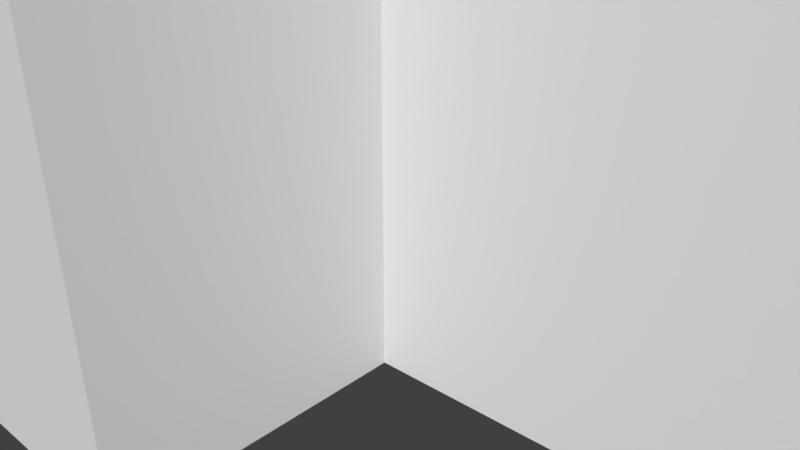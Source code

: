 # Source: ts_lavra_fortress_tower05.blend  (saved by Blender 2.79.0; exported with 4.5.12 LTS)
import bpy
from mathutils import Matrix  # noqa: F401  (used for matrix-valued properties, if any)

bpy.ops.wm.read_factory_settings(use_empty=True)
scene = bpy.context.scene
scene.name = 'Scene'

# ---- collections
col_collection_1 = bpy.data.collections.new('Collection 1'); scene.collection.children.link(col_collection_1)

# ---- materials (node trees are filled in below, after node groups)
mat_material = bpy.data.materials.new('Material')
mat_material.alpha_threshold = 0.0
mat_material.use_transparent_shadow = False
mat_material.roughness = 0.5

# ---- material node trees

# ---- world
world_world = bpy.data.worlds.new('World'); scene.world = world_world
world_world.color = (0.05088, 0.05088, 0.05088)
world_world.use_sun_shadow = False
world_world.sun_shadow_jitter_overblur = 0.0
world_world.cycles.sampling_method = 'MANUAL'

# ---- cameras
cam_camera = bpy.data.cameras.new('Camera')
cam_camera.clip_end = 100.0
cam_camera.lens = 35.0
cam_camera.sensor_width = 32.0
cam_camera.sensor_height = 18.0
cam_camera.ortho_scale = 7.314
cam_camera.dof.focus_distance = 0.0
cam_camera.dof.aperture_fstop = 128.0

# ---- meshes
me_building = bpy.data.meshes.new('Building ��������� ������')
me_building.from_pydata([(1.896, 6.181, 1.464), (1.896, 0.0, 1.464), (7.163, 6.181, 0.985), (7.163, 0.0, 0.985), (6.873, 7.996, -2.208), (6.681, 8.004, -4.338), (6.97, 6.143, -1.144), (6.97, 0.0, -1.144), (6.873, 6.743, -2.208), (-5.038, 28.22, -4.0), (-2.113, 28.22, -2.934), (6.777, 7.0, -3.273), (6.681, 6.743, -4.338), (6.584, 6.082, -5.402), (6.584, 0.0, -5.402), (6.391, 6.115, -7.531), (6.777, 8.008, -3.273), (6.391, 0.0, -7.531), (1.118, 6.115, -7.052), (1.118, 0.0, -7.052), (1.312, 6.082, -4.923), (1.312, 0.0, -4.923), (1.41, 6.743, -3.859), (1.507, 7.0, -2.794), (1.604, 6.743, -1.73), (1.702, 6.143, -0.665), (1.702, 0.0, -0.665), (7.067, 8.032, 1.017), (6.97, 8.002, -1.102), (6.873, 11.55, -2.208), (-2.844, 28.22, -0.9862), (6.777, 11.85, -3.273), (6.681, 11.61, -4.338), (6.584, 7.999, -5.439), (6.488, 8.002, -7.531), (1.118, 8.001, -7.052), (1.312, 7.999, -4.923), (1.41, 11.61, -3.859), (1.507, 11.85, -2.794), (1.604, 11.55, -1.73), (1.702, 8.002, -0.665), (1.897, 8.03, 1.462), (-2.166, 27.54, -2.922), (-2.166, 21.5, -2.922), (-2.493, 27.54, -3.601), (-2.493, 21.5, -3.601), (-2.981, 27.54, -4.035), (-2.981, 21.5, -4.035), (-3.673, 27.54, -4.291), (-3.673, 21.5, -4.291), (-4.346, 27.54, -4.258), (-4.346, 21.5, -4.258), (-5.006, 27.54, -3.957), (-5.006, 21.5, -3.957), (-5.463, 27.54, -3.456), (-5.463, 21.5, -3.456), (-5.71, 27.54, -2.833), (-5.71, 21.5, -2.833), (-5.698, 27.54, -2.087), (-5.698, 21.5, -2.087), (-5.414, 27.54, -1.475), (-5.414, 21.5, -1.475), (-4.889, 27.54, -0.952), (-4.889, 21.5, -0.952), (-4.222, 27.54, -0.707), (-4.222, 21.5, -0.707), (-3.518, 27.54, -0.74), (-3.518, 21.5, -0.74), (-2.876, 27.54, -1.03), (-2.876, 21.5, -1.03), (-2.388, 27.54, -1.542), (-2.388, 21.5, -1.542), (-2.141, 27.54, -2.221), (-2.141, 21.5, -2.221), (-2.52, 27.89, -2.839), (-2.5, 27.89, -2.278), (-2.698, 27.89, -1.735), (-3.088, 27.89, -1.325), (-3.602, 27.89, -1.093), (-4.165, 27.89, -1.067), (-4.698, 27.89, -1.263), (-5.118, 27.89, -1.681), (-5.346, 27.89, -2.171), (-5.355, 27.89, -2.768), (-5.158, 27.89, -3.266), (-4.792, 27.89, -3.667), (-4.264, 27.89, -3.908), (-3.726, 27.89, -3.934), (-3.172, 27.89, -3.729), (-2.782, 27.89, -3.382), (-1.762, 29.7, -3.017), (-1.731, 29.7, -2.156), (-2.035, 29.7, -1.322), (-2.634, 29.7, -0.6933), (-3.422, 29.7, -0.3372), (-4.287, 29.7, -0.2967), (-5.106, 29.7, -0.5975), (-5.751, 29.7, -1.24), (-6.099, 29.7, -1.991), (-6.114, 29.7, -2.907), (-5.811, 29.7, -3.672), (-5.25, 29.7, -4.288), (-4.439, 29.7, -4.657), (-3.613, 29.7, -4.698), (-2.763, 29.7, -4.383), (-2.164, 29.7, -3.85), (-2.697, 30.67, -2.797), (-2.679, 30.67, -2.307), (-2.852, 30.67, -1.831), (-3.194, 30.67, -1.473), (-3.643, 30.67, -1.27), (-4.136, 30.67, -1.247), (-4.603, 30.67, -1.418), (-4.971, 30.67, -1.785), (-5.169, 30.67, -2.213), (-5.178, 30.67, -2.735), (-5.005, 30.67, -3.171), (-4.685, 30.67, -3.522), (-4.223, 30.67, -3.733), (-3.752, 30.67, -3.756), (-3.267, 30.67, -3.577), (-2.926, 30.67, -3.273), (-3.748, 32.46, -2.551), (-3.745, 32.46, -2.476), (-3.772, 32.46, -2.404), (-3.824, 32.46, -2.35), (-3.892, 32.46, -2.319), (-3.967, 32.46, -2.315), (-4.038, 32.46, -2.341), (-4.093, 32.46, -2.397), (-4.124, 32.46, -2.462), (-4.125, 32.46, -2.541), (-4.099, 32.46, -2.608), (-4.05, 32.46, -2.661), (-3.98, 32.46, -2.693), (-3.908, 32.46, -2.696), (-3.835, 32.46, -2.669), (-3.783, 32.46, -2.623), (-3.936, 33.54, -2.507), (-5.508, 28.22, -3.484), (-2.088, 28.22, -2.213), (-2.45, 28.22, -3.633), (-3.505, 28.22, -0.6876), (-10.1, 16.27, -9.267), (-10.1, 0.0, -9.267), (-4.358, 28.22, -4.31), (-5.458, 28.22, -1.444), (-8.935, 16.27, 5.482), (-8.935, 0.0, 5.482), (-3.665, 28.22, -4.344), (-4.917, 28.22, -0.9059), (-4.23, 28.22, -0.6537), (-2.953, 28.22, -4.08), (2.075, 16.27, 4.603), (2.075, 0.0, 4.603), (1.896, 16.27, 1.464), (1.118, 16.27, -7.052), (0.902, 16.27, -10.14), (0.902, 0.0, -10.14), (-3.936, 24.0, -2.509), (-5.75, 28.22, -2.075), (-2.342, 28.22, -1.513), (-5.762, 28.22, -2.843), (-1.676, 29.0, -2.147), (-5.858, 29.0, -3.702), (-3.41, 29.0, -0.2828), (-2.119, 29.0, -3.884), (-4.452, 29.0, -4.711), (-5.796, 29.0, -1.208), (-5.135, 29.0, -0.5496), (-3.605, 29.0, -4.753), (-4.296, 29.0, -0.2412), (-2.734, 29.0, -4.431), (-1.708, 29.0, -3.029), (-5.283, 29.0, -4.332), (-2.601, 29.0, -0.6478), (-6.154, 29.0, -1.978), (-1.987, 29.0, -1.292), (-6.169, 29.0, -2.917), (-4.519, 31.46, -2.614), (-3.346, 31.46, -2.413), (-4.071, 31.46, -3.082), (-4.422, 31.46, -2.167), (-3.427, 31.46, -2.19), (-4.288, 31.46, -2.984), (-3.799, 31.46, -1.926), (-4.438, 31.46, -2.819), (-3.85, 31.46, -3.093), (-4.03, 31.46, -1.915), (-4.25, 31.46, -1.996), (-4.515, 31.46, -2.369), (-3.462, 31.46, -2.866), (-3.588, 31.46, -2.021), (-3.354, 31.46, -2.643), (-3.622, 31.46, -3.009), (6.922, 9.933, -1.119), (6.632, 9.868, -5.436), (1.701, 9.971, -0.665), (1.313, 9.875, -4.923), (-9.36, 6.143, 0.1146), (-9.36, 1.27e-07, 0.1146), (-9.613, 6.743, -3.082), (-9.697, 6.082, -4.147), (-9.697, 1.264e-07, -4.147), (-9.528, 7.0, -2.016), (-9.444, 6.743, -0.9508), (-8.935, 6.139, 5.482), (-10.1, 6.084, -9.267), (1.379, 16.22, -7.301), (1.143, 16.23, -10.54), (-9.218, 16.22, 5.91), (2.195, 16.22, 1.675), (-10.47, 16.2, -9.653), (2.383, 16.22, 4.982)], [], [(144, 203, 202, 207), (14, 17, 15, 13), (15, 34, 33, 13), (28, 4, 29, 195), (17, 19, 18, 15), (41, 0, 2, 27), (6, 28, 27, 2), (3, 7, 6, 2), (13, 33, 5, 12), (11, 12, 5, 16), (38, 39, 29, 31), (5, 33, 196, 32), (36, 198, 196, 33), (24, 8, 6, 25), (23, 11, 8, 24), (12, 22, 20, 13), (23, 22, 12, 11), (40, 41, 27, 28), (39, 197, 195, 29), (37, 38, 31, 32), (8, 11, 16, 4), (196, 198, 37, 32), (35, 36, 33, 34), (18, 35, 34, 15), (4, 16, 31, 29), (45, 47, 46, 44), (47, 49, 48, 46), (49, 51, 50, 48), (51, 53, 52, 50), (53, 55, 54, 52), (55, 57, 56, 54), (57, 59, 58, 56), (84, 85, 52, 54), (65, 67, 66, 64), (67, 69, 68, 66), (71, 73, 72, 70), (63, 65, 64, 62), (59, 61, 60, 58), (61, 63, 62, 60), (73, 43, 42, 72), (43, 45, 44, 42), (75, 76, 70, 72), (92, 93, 175, 177), (88, 89, 44, 46), (100, 101, 174, 164), (77, 78, 66, 68), (128, 129, 182, 189), (142, 151, 79, 78), (137, 122, 193, 191), (79, 80, 62, 64), (124, 125, 192, 183), (146, 160, 82, 81), (130, 131, 179, 190), (78, 79, 64, 66), (132, 133, 184, 186), (83, 84, 54, 56), (86, 87, 48, 50), (160, 162, 83, 82), (87, 88, 46, 48), (81, 82, 58, 60), (85, 86, 50, 52), (82, 83, 56, 58), (119, 120, 104, 103), (102, 103, 170, 167), (140, 161, 76, 75), (99, 100, 164, 178), (120, 121, 105, 104), (98, 99, 178, 176), (152, 141, 89, 88), (103, 104, 172, 170), (108, 109, 93, 92), (101, 102, 167, 174), (110, 111, 95, 94), (135, 136, 194, 187), (109, 110, 94, 93), (126, 127, 188, 185), (76, 77, 68, 70), (123, 124, 183, 180), (112, 113, 97, 96), (127, 128, 189, 188), (113, 114, 98, 97), (129, 130, 190, 182), (114, 115, 99, 98), (115, 116, 100, 99), (80, 81, 60, 62), (133, 134, 181, 184), (116, 117, 101, 100), (117, 118, 102, 101), (139, 9, 85, 84), (74, 75, 72, 42), (96, 97, 168, 169), (121, 106, 90, 105), (95, 96, 169, 171), (141, 10, 74, 89), (93, 94, 165, 175), (89, 74, 42, 44), (90, 91, 163, 173), (106, 107, 91, 90), (105, 90, 173, 166), (30, 142, 78, 77), (134, 135, 187, 181), (161, 30, 77, 76), (136, 137, 191, 194), (151, 150, 80, 79), (125, 126, 185, 192), (111, 112, 96, 95), (122, 123, 180, 193), (150, 146, 81, 80), (131, 132, 186, 179), (118, 119, 103, 102), (9, 145, 86, 85), (145, 149, 87, 86), (149, 152, 88, 87), (162, 139, 84, 83), (10, 140, 75, 74), (91, 92, 177, 163), (184, 181, 118, 117), (97, 98, 176, 168), (107, 108, 92, 91), (104, 105, 166, 172), (186, 184, 117, 116), (174, 167, 145, 9), (183, 192, 109, 108), (166, 173, 10, 141), (190, 179, 115, 114), (175, 165, 142, 30), (182, 190, 114, 113), (171, 169, 150, 151), (179, 186, 116, 115), (172, 166, 141, 152), (173, 163, 140, 10), (178, 164, 139, 162), (188, 189, 112, 111), (170, 172, 152, 149), (193, 180, 107, 106), (169, 168, 146, 150), (192, 185, 110, 109), (177, 175, 30, 161), (180, 183, 108, 107), (164, 174, 9, 139), (189, 182, 113, 112), (167, 170, 149, 145), (191, 193, 106, 121), (94, 95, 171, 165), (185, 188, 111, 110), (163, 177, 161, 140), (181, 187, 119, 118), (176, 178, 162, 160), (187, 194, 120, 119), (168, 176, 160, 146), (194, 191, 121, 120), (165, 171, 151, 142), (122, 138, 123), (123, 138, 124), (124, 138, 125), (125, 138, 126), (126, 138, 127), (127, 138, 128), (128, 138, 129), (129, 138, 130), (130, 138, 131), (131, 138, 132), (132, 138, 133), (133, 138, 134), (134, 138, 135), (135, 138, 136), (136, 138, 137), (137, 138, 122), (69, 71, 70, 68), (157, 143, 212, 209), (143, 147, 210, 212), (1, 3, 2, 0), (16, 5, 32, 31), (19, 158, 157, 156, 35, 18), (153, 154, 1, 0, 41, 155), (41, 40, 197, 39, 38, 37, 198, 36, 35, 156, 155), (147, 153, 213, 210), (155, 211, 213, 153), (154, 153, 147, 206, 148), (156, 208, 211, 155), (144, 207, 143, 157, 158), (156, 157, 209, 208), (14, 13, 20, 21), (7, 26, 25, 6), (195, 197, 40, 28), (8, 4, 28, 6), (22, 23, 204, 201), (24, 25, 199, 205), (21, 20, 202, 203), (25, 26, 200, 199), (20, 22, 201, 202), (207, 202, 201, 204, 205, 199, 206, 147, 143), (206, 199, 200, 148), (204, 23, 24, 205), (212, 210, 159), (213, 211, 159), (208, 209, 159), (211, 208, 159), (209, 212, 159), (210, 213, 159)])
me_building.polygons.foreach_set('use_smooth', [0, 0, 0, 0, 0, 0, 0, 0, 0, 0, 0, 0, 0, 0, 0, 0, 0, 0, 0, 0, 0, 0, 0, 0, 0, 1, 1, 1, 1, 1, 1, 1, 1, 1, 1, 1, 1, 1, 1, 1, 1, 1, 1, 1, 1, 1, 1, 1, 1, 1, 1, 1, 1, 1, 1, 1, 1, 1, 1, 1, 1, 1, 1, 1, 1, 1, 1, 1, 1, 1, 1, 1, 1, 1, 1, 1, 1, 1, 1, 1, 1, 1, 1, 1, 1, 1, 1, 1, 1, 1, 1, 1, 1, 1, 1, 1, 1, 1, 1, 1, 1, 1, 1, 1, 1, 1, 1, 1, 1, 1, 1, 1, 1, 1, 1, 1, 1, 1, 1, 1, 1, 1, 1, 1, 1, 1, 1, 1, 1, 1, 1, 1, 1, 1, 1, 1, 1, 1, 1, 1, 1, 1, 1, 1, 1, 1, 1, 1, 1, 1, 1, 1, 1, 1, 1, 1, 1, 1, 1, 1, 1, 1, 1, 1, 1, 1, 1, 1, 1, 0, 0, 0, 0, 0, 0, 0, 0, 0, 0, 0, 0, 0, 0, 0, 0, 0, 0, 0, 0, 0, 0, 0, 0, 0, 0, 0, 0, 0, 0, 0])
_uv = me_building.uv_layers.new(name='UVMap')
_uv.uv.foreach_set('vector', [0.5028, 0.007599, 0.5994, 0.007785, 0.5992, 0.1222, 0.5026, 0.122, 0.8309, 0.5442, 0.8725, 0.5448, 0.8709, 0.6643, 0.8293, 0.6626, 0.8709, 0.6643, 0.8694, 0.7011, 0.8289, 0.6997, 0.8293, 0.6626, 0.7448, 0.6973, 0.7662, 0.6978, 0.7642, 0.7666, 0.7441, 0.7346, 0.8725, 0.5448, 0.9755, 0.5459, 0.9743, 0.6648, 0.8709, 0.6643, 0.6041, 0.6959, 0.6043, 0.6603, 0.7056, 0.6611, 0.7038, 0.6966, 0.7466, 0.6614, 0.7448, 0.6973, 0.7038, 0.6966, 0.7056, 0.6611, 0.7075, 0.5428, 0.7485, 0.5434, 0.7466, 0.6614, 0.7056, 0.6611, 0.8293, 0.6626, 0.8289, 0.6997, 0.8075, 0.6992, 0.8082, 0.6748, 0.7874, 0.6792, 0.8082, 0.6748, 0.8075, 0.6992, 0.7869, 0.6987, 0.142, 0.6535, 0.1422, 0.632, 0.2445, 0.6326, 0.2443, 0.6541, 0.8075, 0.6992, 0.8289, 0.6997, 0.8277, 0.7358, 0.8055, 0.7688, 0.1413, 0.7503, 0.1429, 0.7165, 0.245, 0.715, 0.2438, 0.7512, 0.3998, 0.7455, 0.4003, 0.822, 0.3826, 0.8221, 0.3821, 0.7457, 0.4157, 0.7454, 0.4162, 0.8219, 0.4003, 0.822, 0.3998, 0.7455, 0.4321, 0.8218, 0.4316, 0.7452, 0.4498, 0.745, 0.4503, 0.8216, 0.4157, 0.7454, 0.4316, 0.7452, 0.4321, 0.8218, 0.4162, 0.8219, 0.1426, 0.557, 0.1431, 0.5157, 0.2435, 0.5165, 0.2448, 0.5575, 0.1422, 0.632, 0.1424, 0.5951, 0.2437, 0.5948, 0.2445, 0.6326, 0.1431, 0.6759, 0.142, 0.6535, 0.2443, 0.6541, 0.2442, 0.6753, 0.7669, 0.6736, 0.7874, 0.6792, 0.7869, 0.6987, 0.7662, 0.6978, 0.245, 0.715, 0.1429, 0.7165, 0.1431, 0.6759, 0.2442, 0.6753, 0.1413, 0.7916, 0.1413, 0.7503, 0.2438, 0.7512, 0.2455, 0.7916, 0.9743, 0.6648, 0.9742, 0.7012, 0.8694, 0.7011, 0.8709, 0.6643, 0.7662, 0.6978, 0.7869, 0.6987, 0.7847, 0.773, 0.7642, 0.7666, 0.2248, 0.8215, 0.2374, 0.8215, 0.2374, 0.9382, 0.2248, 0.9382, 0.2374, 0.8215, 0.2517, 0.8215, 0.2517, 0.9382, 0.2374, 0.9382, 0.03311, 0.8215, 0.04614, 0.8215, 0.04614, 0.9382, 0.03311, 0.9382, 0.04614, 0.8215, 0.06016, 0.8215, 0.06016, 0.9382, 0.04614, 0.9382, 0.06016, 0.8215, 0.07327, 0.8215, 0.07327, 0.9382, 0.06016, 0.9382, 0.07327, 0.8215, 0.08623, 0.8215, 0.08623, 0.9382, 0.07327, 0.9382, 0.08623, 0.8215, 0.1007, 0.8215, 0.1007, 0.9382, 0.08623, 0.9382, 0.7361, 0.8315, 0.7193, 0.8411, 0.7106, 0.827, 0.7283, 0.8174, 0.1418, 0.8215, 0.1554, 0.8215, 0.1554, 0.9382, 0.1418, 0.9382, 0.1554, 0.8215, 0.169, 0.8215, 0.169, 0.9382, 0.1554, 0.9382, 0.1827, 0.8215, 0.1967, 0.8215, 0.1967, 0.9382, 0.1827, 0.9382, 0.128, 0.8215, 0.1418, 0.8215, 0.1418, 0.9382, 0.128, 0.9382, 0.1007, 0.8215, 0.1137, 0.8215, 0.1137, 0.9382, 0.1007, 0.9382, 0.1137, 0.8215, 0.128, 0.8215, 0.128, 0.9382, 0.1137, 0.9382, 0.1967, 0.8215, 0.2102, 0.8215, 0.2102, 0.9382, 0.1967, 0.9382, 0.2102, 0.8215, 0.2248, 0.8215, 0.2248, 0.9382, 0.2102, 0.9382, 0.9121, 0.8191, 0.8924, 0.8116, 0.897, 0.7951, 0.9185, 0.8033, 0.8774, 0.859, 0.8628, 0.855, 0.8656, 0.8426, 0.8814, 0.847, 0.9655, 0.8492, 0.9497, 0.8388, 0.9593, 0.825, 0.9746, 0.8361, 0.7619, 0.8754, 0.7487, 0.8849, 0.7399, 0.8733, 0.7542, 0.8635, 0.8727, 0.8075, 0.8529, 0.8052, 0.8544, 0.7892, 0.8748, 0.7911, 0.8321, 0.9487, 0.8293, 0.9492, 0.8194, 0.9126, 0.827, 0.9111, 0.8514, 0.8209, 0.8334, 0.8201, 0.8329, 0.8037, 0.8529, 0.8052, 0.85, 0.953, 0.8476, 0.9516, 0.8689, 0.9216, 0.8748, 0.9268, 0.8329, 0.8037, 0.8127, 0.8042, 0.8112, 0.7872, 0.8339, 0.7872, 0.8427, 0.9496, 0.8401, 0.949, 0.849, 0.912, 0.8559, 0.9144, 0.7955, 0.8244, 0.7784, 0.8297, 0.7727, 0.8135, 0.7917, 0.8085, 0.8269, 0.9498, 0.8243, 0.9508, 0.8058, 0.9184, 0.8128, 0.915, 0.8529, 0.8052, 0.8329, 0.8037, 0.8339, 0.7872, 0.8544, 0.7892, 0.822, 0.9519, 0.82, 0.9532, 0.7949, 0.9273, 0.8, 0.9224, 0.7532, 0.8223, 0.7361, 0.8315, 0.7283, 0.8174, 0.7453, 0.8076, 0.7021, 0.8524, 0.6877, 0.8619, 0.677, 0.8515, 0.6928, 0.8393, 0.7784, 0.8297, 0.7599, 0.8375, 0.7532, 0.8223, 0.7727, 0.8135, 0.9814, 0.8596, 0.9655, 0.8492, 0.9746, 0.8361, 0.992, 0.8492, 0.7917, 0.8085, 0.7727, 0.8135, 0.767, 0.7974, 0.7878, 0.792, 0.7193, 0.8411, 0.7021, 0.8524, 0.6928, 0.8393, 0.7106, 0.827, 0.7727, 0.8135, 0.7532, 0.8223, 0.7453, 0.8076, 0.767, 0.7974, 0.9126, 0.9297, 0.9058, 0.9162, 0.9333, 0.8955, 0.9496, 0.9133, 0.7347, 0.8984, 0.7201, 0.915, 0.7057, 0.8998, 0.7232, 0.8859, 0.9056, 0.8345, 0.8875, 0.8279, 0.8924, 0.8116, 0.9121, 0.8191, 0.7748, 0.8674, 0.7619, 0.8754, 0.7542, 0.8635, 0.7688, 0.8555, 0.9058, 0.9162, 0.8982, 0.9067, 0.9205, 0.8836, 0.9333, 0.8955, 0.7896, 0.8604, 0.7748, 0.8674, 0.7688, 0.8555, 0.7852, 0.8485, 0.9568, 0.8634, 0.9411, 0.8536, 0.9497, 0.8388, 0.9655, 0.8492, 0.9496, 0.9133, 0.9333, 0.8955, 0.9445, 0.8827, 0.9639, 0.8978, 0.8674, 0.8862, 0.8564, 0.8826, 0.8628, 0.855, 0.8774, 0.859, 0.7487, 0.8849, 0.7347, 0.8984, 0.7232, 0.8859, 0.7399, 0.8733, 0.8453, 0.8804, 0.834, 0.88, 0.8337, 0.852, 0.8483, 0.8529, 0.8538, 0.9561, 0.8519, 0.9544, 0.8791, 0.932, 0.8827, 0.9386, 0.8564, 0.8826, 0.8453, 0.8804, 0.8483, 0.8529, 0.8628, 0.855, 0.8375, 0.9486, 0.8348, 0.9486, 0.8343, 0.9103, 0.8417, 0.9105, 0.8924, 0.8116, 0.8727, 0.8075, 0.8748, 0.7911, 0.897, 0.7951, 0.8453, 0.9505, 0.8427, 0.9496, 0.8559, 0.9144, 0.8628, 0.9175, 0.8226, 0.8811, 0.8109, 0.8835, 0.8035, 0.8563, 0.8188, 0.8529, 0.8348, 0.9486, 0.8321, 0.9487, 0.827, 0.9111, 0.8343, 0.9103, 0.8109, 0.8835, 0.8005, 0.8873, 0.7896, 0.8604, 0.8035, 0.8563, 0.8293, 0.9492, 0.8269, 0.9498, 0.8128, 0.915, 0.8194, 0.9126, 0.8005, 0.8873, 0.7894, 0.8928, 0.7748, 0.8674, 0.7896, 0.8604, 0.7894, 0.8928, 0.78, 0.8993, 0.7619, 0.8754, 0.7748, 0.8674, 0.8127, 0.8042, 0.7917, 0.8085, 0.7878, 0.792, 0.8112, 0.7872, 0.82, 0.9532, 0.8179, 0.9548, 0.7902, 0.9332, 0.7949, 0.9273, 0.78, 0.8993, 0.7713, 0.9077, 0.7487, 0.8849, 0.7619, 0.8754, 0.7713, 0.9077, 0.763, 0.9183, 0.7347, 0.8984, 0.7487, 0.8849, 0.744, 0.8458, 0.7281, 0.8555, 0.7193, 0.8411, 0.7361, 0.8315, 0.931, 0.8274, 0.9121, 0.8191, 0.9185, 0.8033, 0.9389, 0.8121, 0.8188, 0.8529, 0.8035, 0.8563, 0.8003, 0.8436, 0.8173, 0.8407, 0.8982, 0.9067, 0.8882, 0.8979, 0.9058, 0.8728, 0.9205, 0.8836, 0.8337, 0.852, 0.8188, 0.8529, 0.8173, 0.8407, 0.8334, 0.8394, 0.9411, 0.8536, 0.9229, 0.8429, 0.931, 0.8274, 0.9497, 0.8388, 0.8628, 0.855, 0.8483, 0.8529, 0.8496, 0.84, 0.8656, 0.8426, 0.9497, 0.8388, 0.931, 0.8274, 0.9389, 0.8121, 0.9593, 0.825, 0.9058, 0.8728, 0.8918, 0.8653, 0.8976, 0.8531, 0.9128, 0.8611, 0.8882, 0.8979, 0.8782, 0.8911, 0.8918, 0.8653, 0.9058, 0.8728, 0.9205, 0.8836, 0.9058, 0.8728, 0.9128, 0.8611, 0.9293, 0.8716, 0.8693, 0.8235, 0.8514, 0.8209, 0.8529, 0.8052, 0.8727, 0.8075, 0.8179, 0.9548, 0.8162, 0.9564, 0.787, 0.9393, 0.7902, 0.9332, 0.8875, 0.8279, 0.8693, 0.8235, 0.8727, 0.8075, 0.8924, 0.8116, 0.8519, 0.9544, 0.85, 0.953, 0.8748, 0.9268, 0.8791, 0.932, 0.8334, 0.8201, 0.8148, 0.8211, 0.8127, 0.8042, 0.8329, 0.8037, 0.8401, 0.949, 0.8375, 0.9486, 0.8417, 0.9105, 0.849, 0.912, 0.834, 0.88, 0.8226, 0.8811, 0.8188, 0.8529, 0.8337, 0.852, 0.8476, 0.9516, 0.8453, 0.9505, 0.8628, 0.9175, 0.8689, 0.9216, 0.8148, 0.8211, 0.7955, 0.8244, 0.7917, 0.8085, 0.8127, 0.8042, 0.8243, 0.9508, 0.822, 0.9519, 0.8, 0.9224, 0.8058, 0.9184, 0.763, 0.9183, 0.7571, 0.9307, 0.7201, 0.915, 0.7347, 0.8984, 0.7281, 0.8555, 0.7108, 0.8666, 0.7021, 0.8524, 0.7193, 0.8411, 0.7108, 0.8666, 0.6933, 0.8768, 0.6877, 0.8619, 0.7021, 0.8524, 0.976, 0.8745, 0.9568, 0.8634, 0.9655, 0.8492, 0.9814, 0.8596, 0.7599, 0.8375, 0.744, 0.8458, 0.7361, 0.8315, 0.7532, 0.8223, 0.9229, 0.8429, 0.9056, 0.8345, 0.9121, 0.8191, 0.931, 0.8274, 0.8918, 0.8653, 0.8774, 0.859, 0.8814, 0.847, 0.8976, 0.8531, 0.7949, 0.9273, 0.7902, 0.9332, 0.763, 0.9183, 0.7713, 0.9077, 0.8035, 0.8563, 0.7896, 0.8604, 0.7852, 0.8485, 0.8003, 0.8436, 0.8782, 0.8911, 0.8674, 0.8862, 0.8774, 0.859, 0.8918, 0.8653, 0.9333, 0.8955, 0.9205, 0.8836, 0.9293, 0.8716, 0.9445, 0.8827, 0.8, 0.9224, 0.7949, 0.9273, 0.7713, 0.9077, 0.78, 0.8993, 0.7399, 0.8733, 0.7232, 0.8859, 0.7108, 0.8666, 0.7281, 0.8555, 0.8559, 0.9144, 0.849, 0.912, 0.8564, 0.8826, 0.8674, 0.8862, 0.9293, 0.8716, 0.9128, 0.8611, 0.9229, 0.8429, 0.9411, 0.8536, 0.8128, 0.915, 0.8058, 0.9184, 0.7894, 0.8928, 0.8005, 0.8873, 0.8656, 0.8426, 0.8496, 0.84, 0.8514, 0.8209, 0.8693, 0.8235, 0.8194, 0.9126, 0.8128, 0.915, 0.8005, 0.8873, 0.8109, 0.8835, 0.8334, 0.8394, 0.8173, 0.8407, 0.8148, 0.8211, 0.8334, 0.8201, 0.8058, 0.9184, 0.8, 0.9224, 0.78, 0.8993, 0.7894, 0.8928, 0.9445, 0.8827, 0.9293, 0.8716, 0.9411, 0.8536, 0.9568, 0.8634, 0.9128, 0.8611, 0.8976, 0.8531, 0.9056, 0.8345, 0.9229, 0.8429, 0.7688, 0.8555, 0.7542, 0.8635, 0.744, 0.8458, 0.7599, 0.8375, 0.8343, 0.9103, 0.827, 0.9111, 0.8226, 0.8811, 0.834, 0.88, 0.9639, 0.8978, 0.9445, 0.8827, 0.9568, 0.8634, 0.976, 0.8745, 0.8689, 0.9216, 0.8628, 0.9175, 0.8782, 0.8911, 0.8882, 0.8979, 0.8173, 0.8407, 0.8003, 0.8436, 0.7955, 0.8244, 0.8148, 0.8211, 0.849, 0.912, 0.8417, 0.9105, 0.8453, 0.8804, 0.8564, 0.8826, 0.8814, 0.847, 0.8656, 0.8426, 0.8693, 0.8235, 0.8875, 0.8279, 0.8628, 0.9175, 0.8559, 0.9144, 0.8674, 0.8862, 0.8782, 0.8911, 0.7542, 0.8635, 0.7399, 0.8733, 0.7281, 0.8555, 0.744, 0.8458, 0.827, 0.9111, 0.8194, 0.9126, 0.8109, 0.8835, 0.8226, 0.8811, 0.7232, 0.8859, 0.7057, 0.8998, 0.6933, 0.8768, 0.7108, 0.8666, 0.8748, 0.9268, 0.8689, 0.9216, 0.8882, 0.8979, 0.8982, 0.9067, 0.8483, 0.8529, 0.8337, 0.852, 0.8334, 0.8394, 0.8496, 0.84, 0.8417, 0.9105, 0.8343, 0.9103, 0.834, 0.88, 0.8453, 0.8804, 0.8976, 0.8531, 0.8814, 0.847, 0.8875, 0.8279, 0.9056, 0.8345, 0.7902, 0.9332, 0.787, 0.9393, 0.7571, 0.9307, 0.763, 0.9183, 0.7852, 0.8485, 0.7688, 0.8555, 0.7599, 0.8375, 0.7784, 0.8297, 0.8827, 0.9386, 0.8791, 0.932, 0.9058, 0.9162, 0.9126, 0.9297, 0.8003, 0.8436, 0.7852, 0.8485, 0.7784, 0.8297, 0.7955, 0.8244, 0.8791, 0.932, 0.8748, 0.9268, 0.8982, 0.9067, 0.9058, 0.9162, 0.8496, 0.84, 0.8334, 0.8394, 0.8334, 0.8201, 0.8514, 0.8209, 0.8476, 0.9516, 0.8353, 0.9858, 0.8453, 0.9505, 0.8453, 0.9505, 0.8353, 0.9858, 0.8427, 0.9496, 0.8427, 0.9496, 0.8353, 0.9858, 0.8401, 0.949, 0.8401, 0.949, 0.8353, 0.9858, 0.8375, 0.9486, 0.8375, 0.9486, 0.8353, 0.9858, 0.8348, 0.9486, 0.8348, 0.9486, 0.8353, 0.9858, 0.8321, 0.9487, 0.8321, 0.9487, 0.8353, 0.9858, 0.8293, 0.9492, 0.8293, 0.9492, 0.8353, 0.9858, 0.8269, 0.9498, 0.8269, 0.9498, 0.8353, 0.9858, 0.8243, 0.9508, 0.8243, 0.9508, 0.8353, 0.9858, 0.822, 0.9519, 0.822, 0.9519, 0.8353, 0.9858, 0.82, 0.9532, 0.82, 0.9532, 0.8353, 0.9858, 0.8179, 0.9548, 0.8179, 0.9548, 0.8353, 0.9858, 0.8162, 0.9564, 0.8538, 0.9561, 0.8353, 0.9858, 0.8519, 0.9544, 0.8519, 0.9544, 0.8353, 0.9858, 0.85, 0.953, 0.85, 0.953, 0.8353, 0.9858, 0.8476, 0.9516, 0.169, 0.8215, 0.1827, 0.8215, 0.1827, 0.9382, 0.169, 0.9382, 0.2945, 0.3133, 0.5022, 0.3137, 0.4959, 0.3231, 0.2997, 0.3233, 0.5022, 0.3137, 0.7805, 0.3143, 0.7702, 0.3246, 0.5106, 0.3244, 0.6058, 0.5415, 0.7075, 0.5428, 0.7056, 0.6611, 0.6043, 0.6603, 0.7869, 0.6987, 0.8075, 0.6992, 0.8055, 0.7688, 0.7847, 0.773, 0.237, 0.007088, 0.2951, 0.0072, 0.2945, 0.3133, 0.2364, 0.3133, 0.2367, 0.1576, 0.2368, 0.1221, 0.01694, 0.3127, 0.01662, 0.00715, 0.07565, 0.007089, 0.07577, 0.1231, 0.07585, 0.1578, 0.07591, 0.3123, 0.07585, 0.1578, 0.116, 0.1573, 0.116, 0.1943, 0.1361, 0.2241, 0.1562, 0.2298, 0.183, 0.2163, 0.1965, 0.1952, 0.1965, 0.1575, 0.2367, 0.1576, 0.2364, 0.3133, 0.07591, 0.3123, 0.7805, 0.3143, 0.9883, 0.3147, 0.9802, 0.3248, 0.7849, 0.3245, 0.07591, 0.3123, 0.08125, 0.3228, 0.02502, 0.3224, 0.01694, 0.3127, 0.9889, 0.008531, 0.9883, 0.3147, 0.7805, 0.3143, 0.7809, 0.1236, 0.7811, 0.008132, 0.2364, 0.3133, 0.2315, 0.3228, 0.08125, 0.3228, 0.07591, 0.3123, 0.5028, 0.007599, 0.5026, 0.122, 0.5022, 0.3137, 0.2945, 0.3133, 0.2951, 0.0072, 0.2364, 0.3133, 0.2945, 0.3133, 0.2901, 0.3227, 0.2315, 0.3228, 0.5382, 0.8213, 0.4503, 0.8216, 0.4498, 0.745, 0.5379, 0.7448, 0.2936, 0.8224, 0.2934, 0.7457, 0.3821, 0.7457, 0.3826, 0.8221, 0.2437, 0.5948, 0.1424, 0.5951, 0.1426, 0.557, 0.2448, 0.5575, 0.7669, 0.6736, 0.7662, 0.6978, 0.7448, 0.6973, 0.7466, 0.6614, 0.4316, 0.7452, 0.4157, 0.7454, 0.4166, 0.5854, 0.4324, 0.5854, 0.3998, 0.7455, 0.3821, 0.7457, 0.3829, 0.5855, 0.4007, 0.5855, 0.5379, 0.7448, 0.4498, 0.745, 0.4506, 0.5853, 0.5382, 0.5856, 0.3821, 0.7457, 0.2934, 0.7457, 0.294, 0.5852, 0.3829, 0.5855, 0.4498, 0.745, 0.4316, 0.7452, 0.4324, 0.5854, 0.4506, 0.5853, 0.5026, 0.122, 0.5992, 0.1222, 0.6193, 0.1347, 0.6394, 0.1395, 0.6565, 0.1354, 0.6796, 0.1235, 0.7809, 0.1236, 0.7805, 0.3143, 0.5022, 0.3137, 0.7809, 0.1236, 0.6796, 0.1235, 0.6798, 0.007938, 0.7811, 0.008132, 0.4166, 0.5854, 0.4157, 0.7454, 0.3998, 0.7455, 0.4007, 0.5855, 0.5106, 0.3244, 0.7702, 0.3246, 0.6377, 0.4937, 0.02502, 0.3224, 0.08125, 0.3228, 0.1579, 0.4904, 0.2315, 0.3228, 0.2901, 0.3227, 0.1579, 0.4904, 0.08125, 0.3228, 0.2315, 0.3228, 0.1579, 0.4904, 0.2997, 0.3233, 0.4959, 0.3231, 0.3962, 0.5125, 0.7849, 0.3245, 0.9802, 0.3248, 0.8858, 0.5179])
me_building.materials.append(mat_material)
me_building.use_remesh_preserve_volume = False
me_building.use_remesh_preserve_attributes = False
me_building.use_mirror_vertex_groups = False
me_building.update()

# ---- objects
ob_building = bpy.data.objects.new('Building ��������� ������', me_building)
ob_camera = bpy.data.objects.new('Camera', cam_camera)

# ---- transforms, parenting, visibility, modifiers, constraints
ob_building.location = (0.0, 0.0, 0.0)
ob_building.rotation_euler = (1.571, -0.0, 0.0)
ob_building.lineart.crease_threshold = 0.0
ob_camera.location = (7.481, -6.508, 5.344)
ob_camera.rotation_euler = (1.109, 0.0, 0.8149)
ob_camera.lock_rotations_4d = False
ob_camera.empty_display_type = 'ARROWS'
ob_camera.color = (0.0, 0.0, 0.0, 0.0)
ob_camera.display_type = 'WIRE'
ob_camera.lineart.crease_threshold = 0.0

# ---- collection membership
col_collection_1.objects.link(ob_building)
col_collection_1.objects.link(ob_camera)

# ---- scene / render settings (as saved in the file)
scene.camera = ob_camera
scene.frame_start = 1; scene.frame_end = 250; scene.frame_set(1)
scene.render.engine = 'BLENDER_EEVEE_NEXT'
scene.render.resolution_percentage = 50
scene.render.dither_intensity = 0.0
scene.cycles.use_denoising = False
scene.cycles.samples = 128
scene.cycles.sampling_pattern = 'TABULATED_SOBOL'
scene.cycles.use_adaptive_sampling = False
scene.cycles.use_light_tree = False
scene.cycles.blur_glossy = 0.0
scene.cycles.sample_clamp_indirect = 0.0
scene.view_settings.view_transform = 'Standard'
bpy.context.view_layer.update()

# ---- added for rendering (the .blend has no usable light): sun
light_auto_sun = bpy.data.lights.new('AutoSun', 'SUN')
light_auto_sun.energy = 3.0
light_auto_sun.angle = 0.0523599
ob_auto_sun = bpy.data.objects.new('AutoSun', light_auto_sun)
scene.collection.objects.link(ob_auto_sun)
ob_auto_sun.rotation_euler = (0.872665, 0.174533, 0.523599)
bpy.context.view_layer.update()
